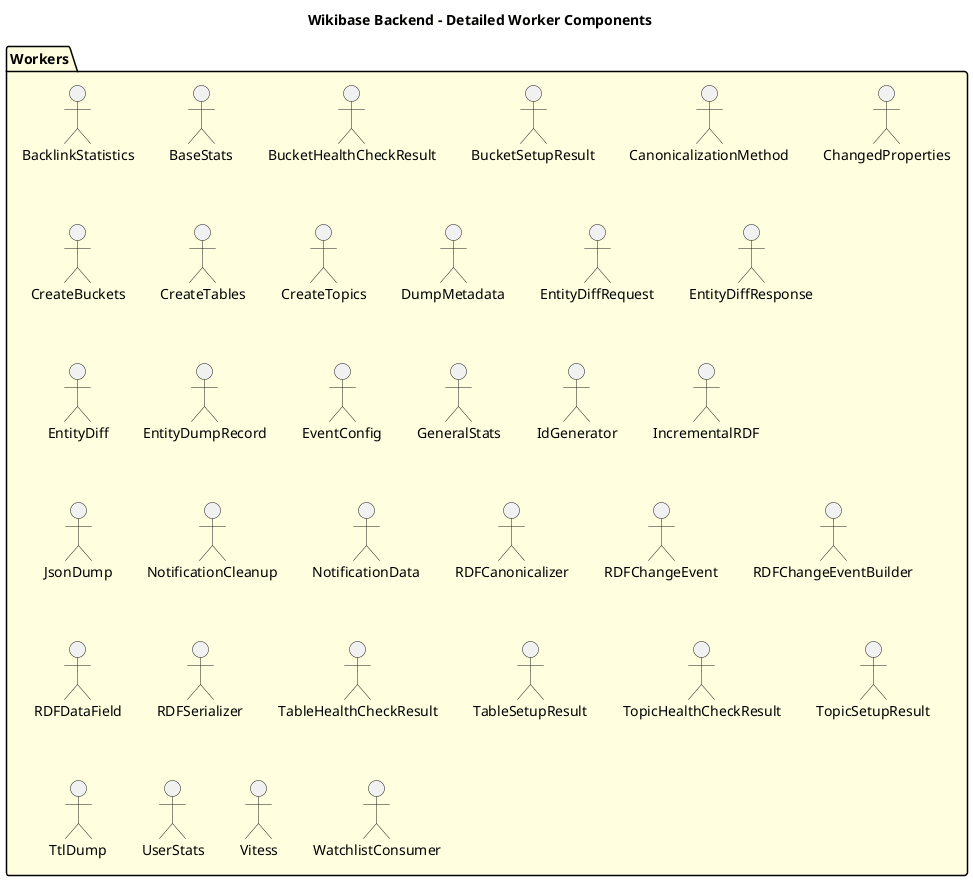

The diagram above was rendered by PlantUML. Its source (embedded in the PNG):
@startuml Detailed Worker Components

title Wikibase Backend - Detailed Worker Components

package "Workers" as Workers #LightYellow {
    "BacklinkStatistics" as BacklinkStatisticsWorker
    "BaseStats" as BaseStatsWorker
    "BucketHealthCheckResult" as BucketHealthCheckResult
    "BucketSetupResult" as BucketSetupResult
    "CanonicalizationMethod" as CanonicalizationMethod
    "ChangedProperties" as ChangedProperties
    "CreateBuckets" as CreateBuckets
    "CreateTables" as CreateTables
    "CreateTopics" as CreateTopics
    "DumpMetadata" as DumpMetadata
    "EntityDiffRequest" as EntityDiffRequest
    "EntityDiffResponse" as EntityDiffResponse
    "EntityDiff" as EntityDiffWorker
    "EntityDumpRecord" as EntityDumpRecord
    "EventConfig" as EventConfig
    "GeneralStats" as GeneralStatsWorker
    "IdGenerator" as IdGeneratorWorker
    "IncrementalRDF" as IncrementalRDFWorker
    "JsonDump" as JsonDumpWorker
    "NotificationCleanup" as NotificationCleanupWorker
    "NotificationData" as NotificationData
    "RDFCanonicalizer" as RDFCanonicalizer
    "RDFChangeEvent" as RDFChangeEvent
    "RDFChangeEventBuilder" as RDFChangeEventBuilder
    "RDFDataField" as RDFDataField
    "RDFSerializer" as RDFSerializer
    "TableHealthCheckResult" as TableHealthCheckResult
    "TableSetupResult" as TableSetupResult
    "TopicHealthCheckResult" as TopicHealthCheckResult
    "TopicSetupResult" as TopicSetupResult
    "TtlDump" as TtlDumpWorker
    "UserStats" as UserStatsWorker
    "Vitess" as VitessWorker
    "WatchlistConsumer" as WatchlistConsumerWorker
}

@enduml